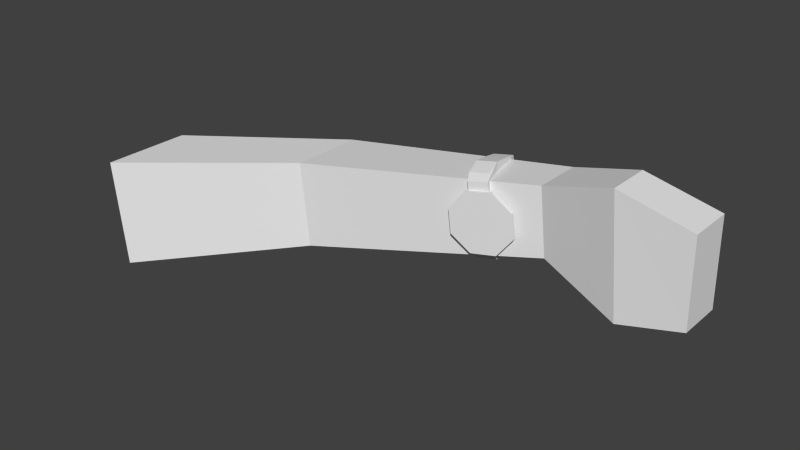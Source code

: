 # Source: arm.blend  (saved by Blender 2.72.0; exported with 4.5.12 LTS)
import bpy
from mathutils import Matrix  # noqa: F401  (used for matrix-valued properties, if any)

bpy.ops.wm.read_factory_settings(use_empty=True)
scene = bpy.context.scene
scene.name = 'Scene'

# ---- collections
col_collection_1 = bpy.data.collections.new('Collection 1'); scene.collection.children.link(col_collection_1)

# ---- world
world_world = bpy.data.worlds.new('World'); scene.world = world_world
world_world.color = (0.05088, 0.05088, 0.05088)
world_world.use_sun_shadow = False
world_world.sun_shadow_jitter_overblur = 0.0
world_world.cycles.sampling_method = 'MANUAL'
world_world.cycles.sample_map_resolution = 256

# ---- meshes
me_cylinder_002 = bpy.data.meshes.new('Cylinder.002')
me_cylinder_002.from_pydata([(-0.08473, 1.976, -1.175), (-0.08604, 2.066, -0.8241), (0.2713, 1.918, -1.158), (0.27, 2.008, -0.808), (0.6663, 1.837, -1.101), (0.665, 1.926, -0.7502), (0.8443, 1.685, -1.043), (0.843, 1.774, -0.693), (0.8671, 1.188, -0.9495), (0.8658, 1.277, -0.5991), (0.8069, 0.8429, -0.8618), (0.8056, 0.9322, -0.5114), (0.6151, 0.6371, -0.787), (0.6138, 0.7264, -0.4365), (-0.693, 0.6227, -0.7822), (-0.6944, 0.7119, -0.4318), (-0.7798, 0.7934, -0.87), (-0.7811, 0.8826, -0.5195), (-0.8604, 1.134, -0.9571), (-0.8618, 1.224, -0.6067), (-0.8003, 1.479, -1.045), (-0.8016, 1.569, -0.6944), (-0.731, 1.826, -1.105), (-0.7323, 1.916, -0.7548), (-0.4367, 1.898, -1.156), (-0.438, 1.987, -0.8054)], [], [(0, 1, 3, 2), (2, 3, 5, 4), (4, 5, 7, 6), (6, 7, 9, 8), (8, 9, 11, 10), (10, 11, 13, 12), (3, 1, 25, 23, 21, 19, 17, 15, 13, 11, 9, 7, 5), (14, 15, 17, 16), (16, 17, 19, 18), (18, 19, 21, 20), (20, 21, 23, 22), (12, 13, 15, 14), (24, 25, 1, 0), (22, 23, 25, 24), (0, 2, 4, 6, 8, 10, 12, 14, 16, 18, 20, 22, 24)])
me_cylinder_002.use_remesh_preserve_volume = False
me_cylinder_002.use_remesh_preserve_attributes = False
me_cylinder_002.use_mirror_vertex_groups = False
me_cylinder_002.update()
me_cylinder_001 = bpy.data.meshes.new('Cylinder.001')
me_cylinder_001.from_pydata([(1.192e-07, 1.0, -0.06513), (1.192e-07, 1.0, 0.06513), (0.7071, 0.7071, -0.06513), (0.7071, 0.7071, 0.06513), (1.0, 8.941e-08, -0.06513), (1.0, -5.96e-08, 0.06513), (0.7071, -0.7071, -0.06513), (0.7071, -0.7071, 0.06513), (0.0, -1.0, -0.06513), (0.0, -1.0, 0.06513), (-0.7071, -0.7071, -0.06513), (-0.7071, -0.7071, 0.06513), (-1.0, 1.192e-07, -0.06513), (-1.0, 0.0, 0.06513), (-0.7071, 0.7071, -0.06513), (-0.7071, 0.7071, 0.06513)], [], [(0, 1, 3, 2), (2, 3, 5, 4), (4, 5, 7, 6), (6, 7, 9, 8), (8, 9, 11, 10), (10, 11, 13, 12), (3, 1, 15, 13, 11, 9, 7, 5), (14, 15, 1, 0), (12, 13, 15, 14), (0, 2, 4, 6, 8, 10, 12, 14)])
me_cylinder_001.use_remesh_preserve_volume = False
me_cylinder_001.use_remesh_preserve_attributes = False
me_cylinder_001.use_mirror_vertex_groups = False
me_cylinder_001.update()
me_cube_001 = bpy.data.meshes.new('Cube.001')
me_cube_001.from_pydata([(1.0, 0.4866, -1.0), (1.0, -1.0, -1.0), (1.0, 0.4866, 1.0), (1.0, -1.0, 1.0), (-5.896, -2.62, -1.54), (-5.896, -0.44, -1.54), (-5.896, -2.62, 0.9772), (-5.896, -0.44, 0.9772), (-10.27, -5.752, -1.824), (-10.27, -3.148, -1.824), (-10.27, -5.752, 1.294), (-10.27, -3.148, 1.294), (3.336, -0.2522, -1.973), (3.336, -1.58, -1.973), (3.398, -0.2522, 1.586), (3.398, -1.58, 1.586), (5.167, -0.04856, -1.78), (5.167, -1.415, -1.78), (5.395, -0.04856, 0.7817), (5.395, -1.415, 0.7817)], [], [(2, 7, 6, 3), (0, 5, 7, 2), (1, 0, 12, 13), (3, 6, 4, 1), (5, 4, 8, 9), (1, 4, 5, 0), (10, 11, 9, 8), (7, 5, 9, 11), (6, 7, 11, 10), (4, 6, 10, 8), (13, 12, 16, 17), (3, 1, 13, 15), (2, 3, 15, 14), (0, 2, 14, 12), (18, 19, 17, 16), (15, 13, 17, 19), (14, 15, 19, 18), (12, 14, 18, 16)])
me_cube_001.use_remesh_preserve_volume = False
me_cube_001.use_remesh_preserve_attributes = False
me_cube_001.use_mirror_vertex_groups = False
me_cube_001.update()

# ---- objects
ob_cylinder_001 = bpy.data.objects.new('Cylinder.001', me_cylinder_002)
ob_cylinder = bpy.data.objects.new('Cylinder', me_cylinder_001)
ob_cube = bpy.data.objects.new('Cube', me_cube_001)

# ---- transforms, parenting, visibility, modifiers, constraints
ob_cylinder_001.location = (0.006494, -1.654, -0.1626)
ob_cylinder_001.rotation_euler = (1.018e-06, 1.454, 1.145e-06)
ob_cylinder_001.lineart.crease_threshold = 0.0
ob_cylinder.location = (-0.5728, -0.9858, -0.2704)
ob_cylinder.rotation_euler = (-1.585, 0.2747, 0.2267)
ob_cylinder.scale = (0.617, 0.617, 0.617)
ob_cylinder.lineart.crease_threshold = 0.0
ob_cube.location = (-0.232, 2.338e-08, -0.1478)
ob_cube.rotation_euler = (8.074e-10, -0.1094, -1.475e-08)
ob_cube.scale = (0.6469, 0.6469, 0.6469)
ob_cube.lineart.crease_threshold = 0.0

# ---- collection membership
col_collection_1.objects.link(ob_cylinder_001)
col_collection_1.objects.link(ob_cylinder)
col_collection_1.objects.link(ob_cube)

# ---- scene / render settings (as saved in the file)
scene.frame_start = 1; scene.frame_end = 250; scene.frame_set(1)
scene.render.engine = 'BLENDER_EEVEE_NEXT'
scene.render.resolution_percentage = 50
scene.render.dither_intensity = 0.0
scene.cycles.use_denoising = False
scene.cycles.samples = 10
scene.cycles.sampling_pattern = 'TABULATED_SOBOL'
scene.cycles.light_sampling_threshold = 0.0
scene.cycles.use_adaptive_sampling = False
scene.cycles.use_light_tree = False
scene.cycles.blur_glossy = 0.0
scene.cycles.pixel_filter_type = 'GAUSSIAN'
scene.cycles.sample_clamp_indirect = 0.0
scene.view_settings.view_transform = 'Standard'
bpy.context.view_layer.update()

# ---- added for rendering (the .blend has no active camera and no usable light): camera, sun
cam_auto = bpy.data.cameras.new('AutoCamera')
cam_auto.lens = 50.0
cam_auto.sensor_width = 36.0
cam_auto.clip_end = 1000.0
ob_auto_camera = bpy.data.objects.new('AutoCamera', cam_auto)
scene.collection.objects.link(ob_auto_camera)
ob_auto_camera.location = (8.97209, -14.5649, 8.16216)
ob_auto_camera.rotation_euler = (1.09748, -7.21219e-08, 0.694738)
scene.camera = ob_auto_camera
light_auto_sun = bpy.data.lights.new('AutoSun', 'SUN')
light_auto_sun.energy = 3.0
light_auto_sun.angle = 0.0523599
ob_auto_sun = bpy.data.objects.new('AutoSun', light_auto_sun)
scene.collection.objects.link(ob_auto_sun)
ob_auto_sun.rotation_euler = (0.872665, 0.174533, 0.523599)
bpy.context.view_layer.update()
